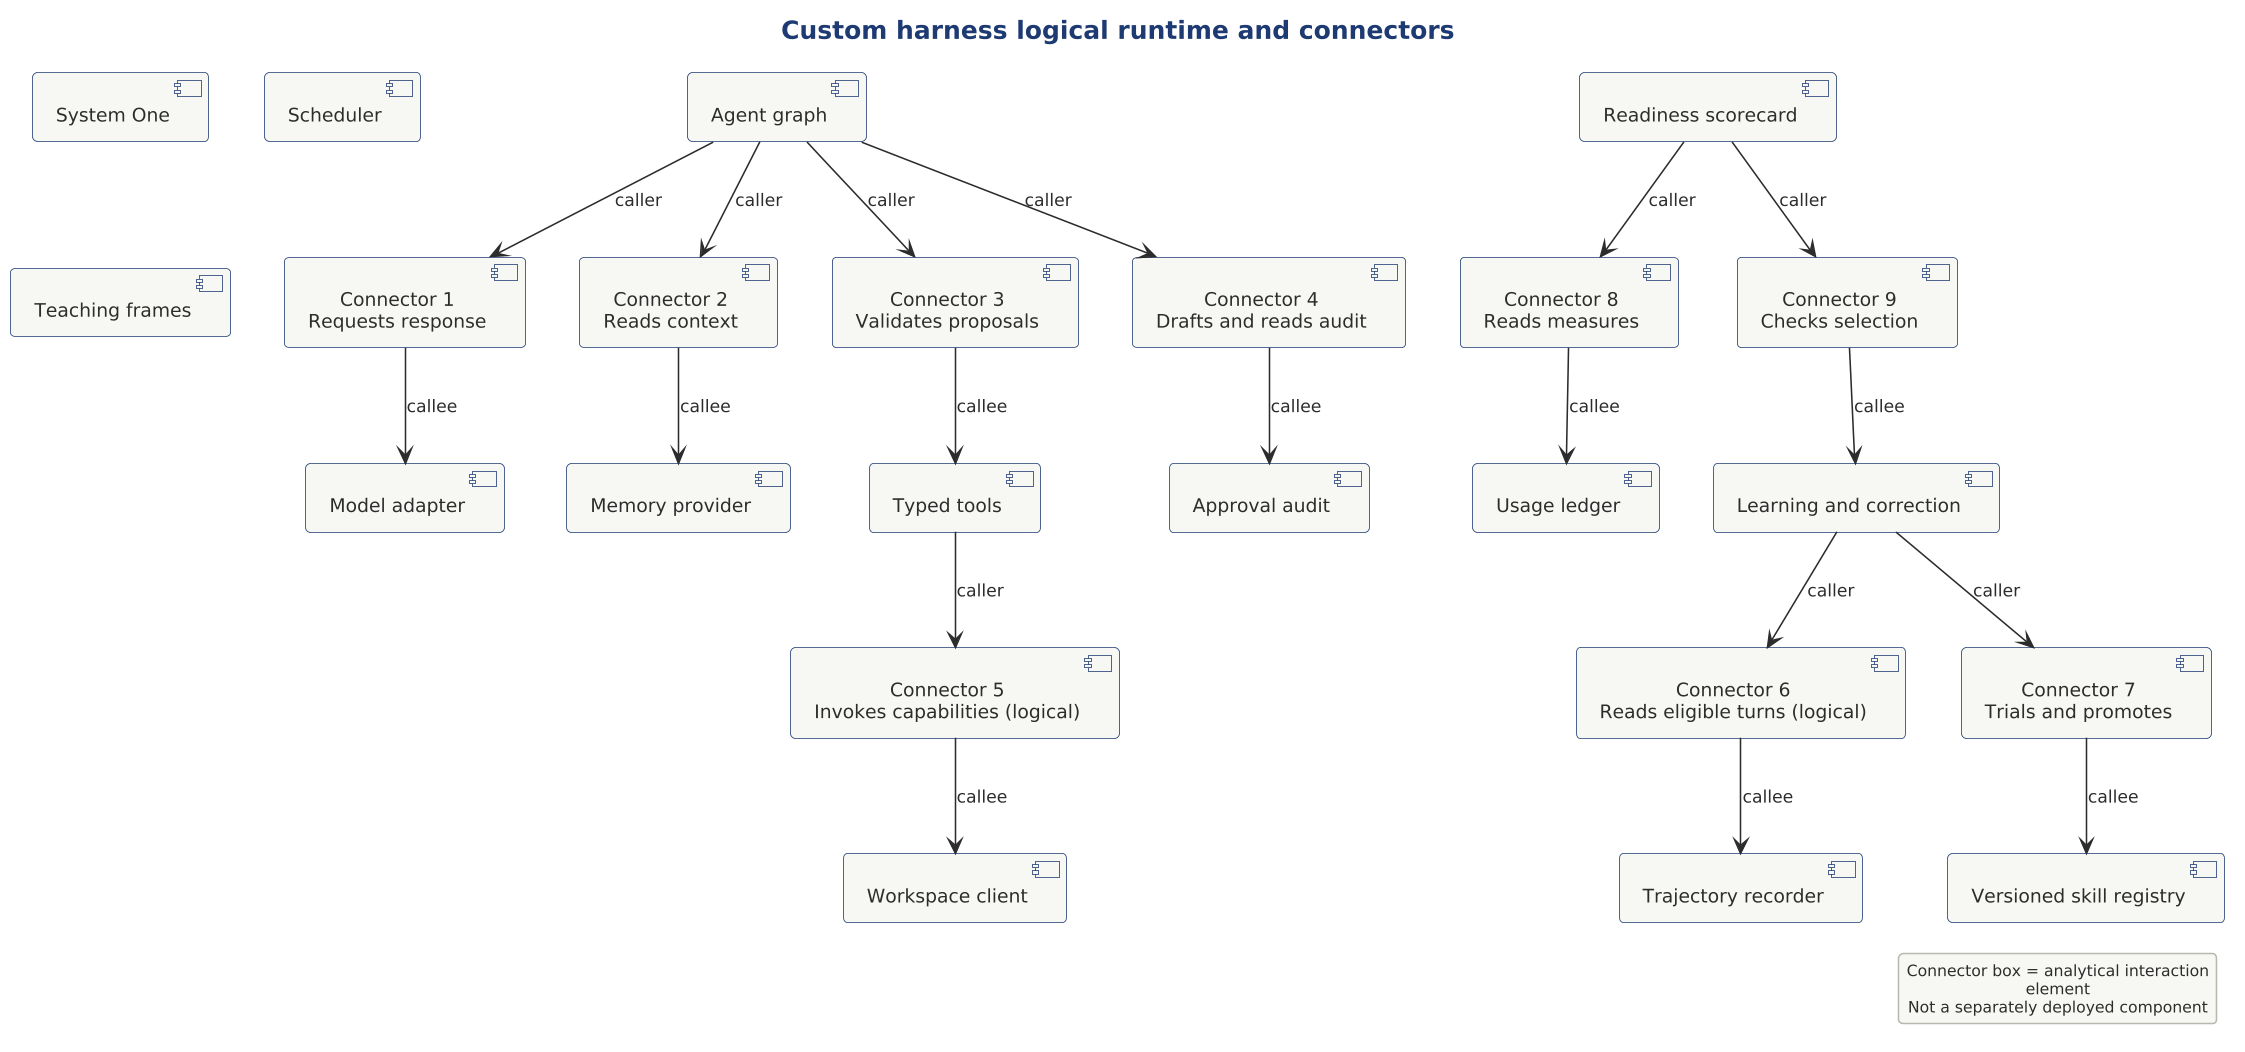

The diagram above was rendered by PlantUML. Its source (embedded in the PNG):
@startuml

scale 1.5625



' SAD-AHC-P03 | C01 | SAD-P03-EVD-2 SAD-P03-EVD-3 SAD-P03-EVD-4 SAD-P03-EVD-5 SAD-P03-EVD-8 SAD-P03-EVD-6 SAD-P03-EVD-7 SAD-P03-EVD-9 SAD-P03-EVD-10 SAD-P03-EVD-11 SAD-P03-EVD-12 SAD-P03-EVD-13 SAD-P03-EVD-14 SAD-P03-EVD-15 SAD-P03-EVD-16 SAD-P03-EVD-17 SAD-P03-EVD-18 SAD-P03-EVD-19 SAD-P03-EVD-20 SAD-P03-EVD-21 SAD-P03-EVD-22 SAD-P03-EVD-24
!include ../../../../../../../../tooling/styles/plantuml/structural/component-diagram-style.iuml
title Custom harness logical runtime and connectors
component "Agent graph" as c0
component "Approval audit" as c1
component "System One" as c2
component "Workspace client" as c3
component "Memory provider" as c4
component "Scheduler" as c5
component "Typed tools" as c6
component "Model adapter" as c7
component "Usage ledger" as c8
component "Trajectory recorder" as c9
component "Learning and correction" as c10
component "Versioned skill registry" as c11
component "Readiness scorecard" as c12
component "Teaching frames" as c13
component "Connector 1\nRequests response" as k0
c0 --> k0 : caller
k0 --> c7 : callee
component "Connector 2\nReads context" as k1
c0 --> k1 : caller
k1 --> c4 : callee
component "Connector 3\nValidates proposals" as k2
c0 --> k2 : caller
k2 --> c6 : callee
component "Connector 4\nDrafts and reads audit" as k3
c0 --> k3 : caller
k3 --> c1 : callee
component "Connector 5\nInvokes capabilities (logical)" as k4
c6 --> k4 : caller
k4 --> c3 : callee
component "Connector 6\nReads eligible turns (logical)" as k5
c10 --> k5 : caller
k5 --> c9 : callee
component "Connector 7\nTrials and promotes" as k6
c10 --> k6 : caller
k6 --> c11 : callee
component "Connector 8\nReads measures" as k7
c12 --> k7 : caller
k7 --> c8 : callee
component "Connector 9\nChecks selection" as k8
c12 --> k8 : caller
k8 --> c10 : callee
legend right
Connector box = analytical interaction element
Not a separately deployed component
endlegend
@enduml